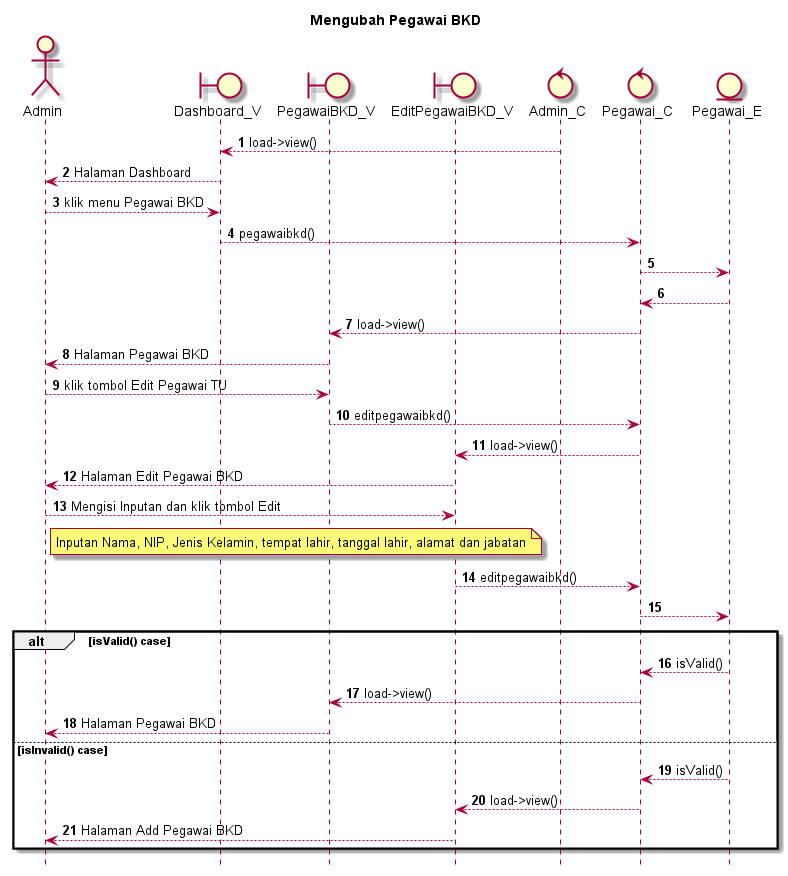

The diagram above was rendered by PlantUML. Its source (embedded in the PNG):
@startuml

autonumber
hide footbox
title Mengubah Pegawai BKD

Actor Admin
boundary Dashboard_V
boundary PegawaiBKD_V
boundary EditPegawaiBKD_V
control Admin_C
control Pegawai_C
Entity Pegawai_E

Admin_C --> Dashboard_V: load->view()
Dashboard_V --> Admin: Halaman Dashboard
Admin --> Dashboard_V: klik menu Pegawai BKD
Dashboard_V --> Pegawai_C: pegawaibkd()
Pegawai_C --> Pegawai_E:
    
    Pegawai_E --> Pegawai_C:
    Pegawai_C --> PegawaiBKD_V: load->view()
    PegawaiBKD_V --> Admin: Halaman Pegawai BKD

Admin --> PegawaiBKD_V: klik tombol Edit Pegawai TU
PegawaiBKD_V --> Pegawai_C: editpegawaibkd()
Pegawai_C --> EditPegawaiBKD_V: load->view()
EditPegawaiBKD_V --> Admin: Halaman Edit Pegawai BKD

Admin --> EditPegawaiBKD_V: Mengisi Inputan dan klik tombol Edit
    note right of Admin
        Inputan Nama, NIP, Jenis Kelamin, tempat lahir, tanggal lahir, alamat dan jabatan
            end note
EditPegawaiBKD_V --> Pegawai_C: editpegawaibkd()
Pegawai_C --> Pegawai_E:

alt isValid() case
    
    Pegawai_E --> Pegawai_C: isValid()
    Pegawai_C --> PegawaiBKD_V: load->view()
    PegawaiBKD_V --> Admin: Halaman Pegawai BKD

else isInvalid() case
    
    Pegawai_E --> Pegawai_C: isValid()
    Pegawai_C --> EditPegawaiBKD_V: load->view()
    EditPegawaiBKD_V --> Admin: Halaman Add Pegawai BKD

end
@enduml